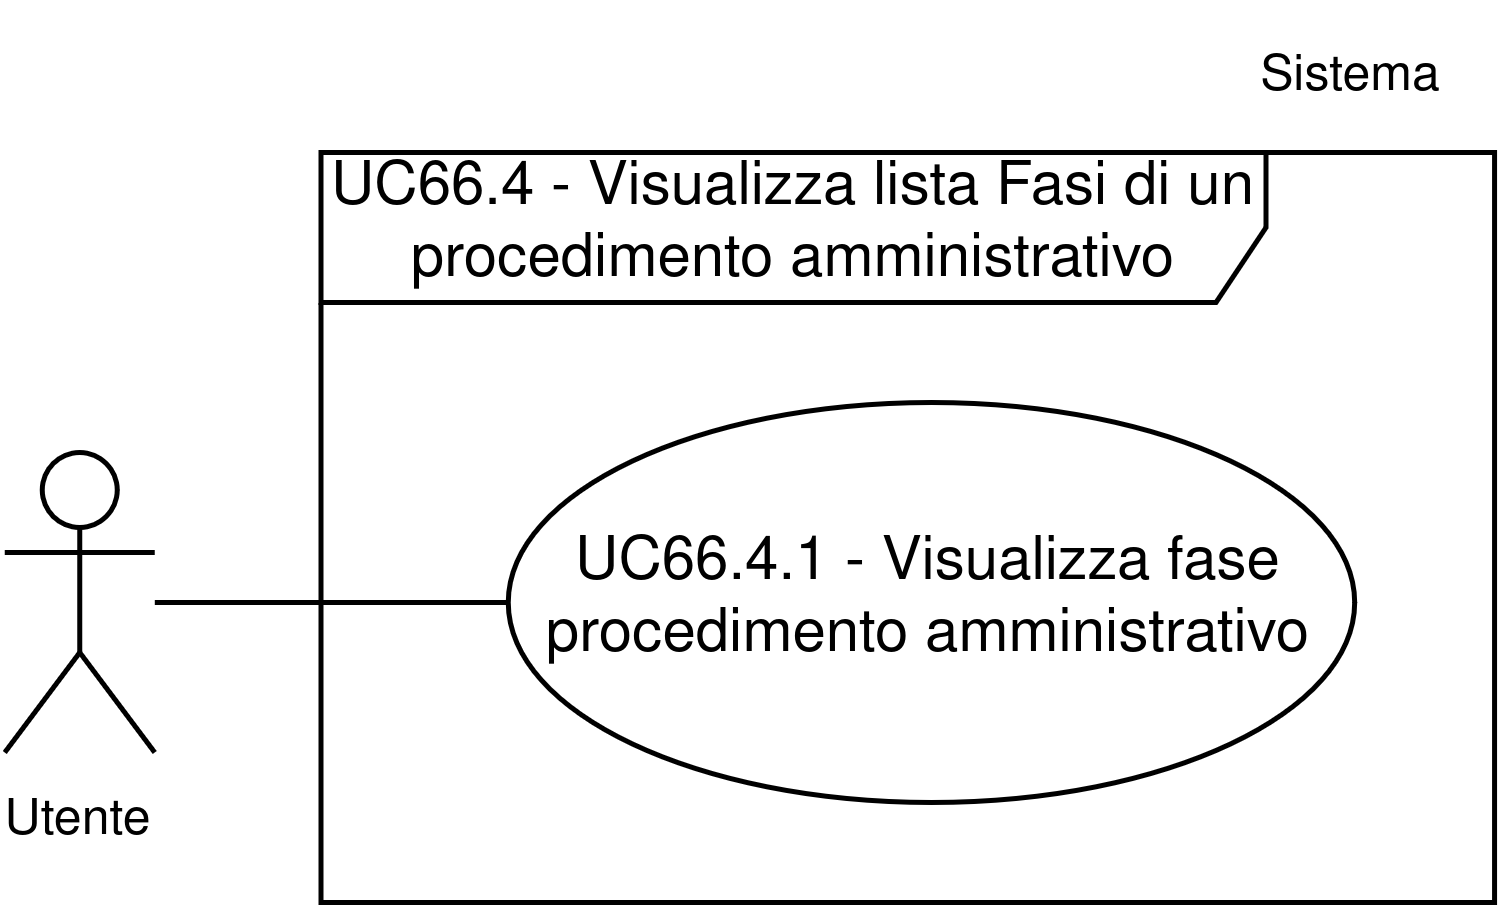

The diagram above was exported from draw.io. Its source (the exported page's mxGraphModel, read from the mxfile embedded in the PNG):
<mxGraphModel dx="1097" dy="1420" grid="1" gridSize="10" guides="1" tooltips="1" connect="1" arrows="1" fold="1" page="1" pageScale="1" pageWidth="1169" pageHeight="827" math="0" shadow="0">
  <root>
    <mxCell id="0" />
    <mxCell id="1" parent="0" />
    <mxCell id="2" parent="1" style="shape=umlActor;verticalLabelPosition=bottom;verticalAlign=top;html=1;outlineConnect=0;" value="&lt;font style=&quot;font-size: 10px;&quot;&gt;Utente&lt;/font&gt;" vertex="1">
      <mxGeometry height="60" width="30" x="96.45999999999998" y="11210" as="geometry" />
    </mxCell>
    <mxCell id="3" parent="1" style="shape=umlFrame;whiteSpace=wrap;html=1;pointerEvents=0;width=189;height=30;" value="UC66.4 - Visualizza lista Fasi di un procedimento amministrativo" vertex="1">
      <mxGeometry height="150" width="234.71" x="159.71" y="11150" as="geometry" />
    </mxCell>
    <mxCell id="4" edge="1" parent="1" source="2" style="rounded=0;orthogonalLoop=1;jettySize=auto;html=1;entryX=0;entryY=0.5;entryDx=0;entryDy=0;strokeColor=default;endArrow=none;endFill=0;" target="5">
      <mxGeometry relative="1" as="geometry">
        <mxPoint x="137.56999999999996" y="11320" as="sourcePoint" />
        <mxPoint x="164.00000000000003" y="11226.25" as="targetPoint" />
      </mxGeometry>
    </mxCell>
    <mxCell id="5" parent="1" style="ellipse;whiteSpace=wrap;html=1;" value="UC66.4.1 - Visualizza fase procedimento amministrativo" vertex="1">
      <mxGeometry height="80" width="169.29" x="197.13000000000002" y="11200" as="geometry" />
    </mxCell>
    <mxCell id="6" parent="1" style="text;html=1;whiteSpace=wrap;strokeColor=none;fillColor=none;align=center;verticalAlign=middle;rounded=0;fontSize=10;" value="Sistema" vertex="1">
      <mxGeometry height="30" width="60" x="335.98000000000013" y="11120" as="geometry" />
    </mxCell>
  </root>
</mxGraphModel>